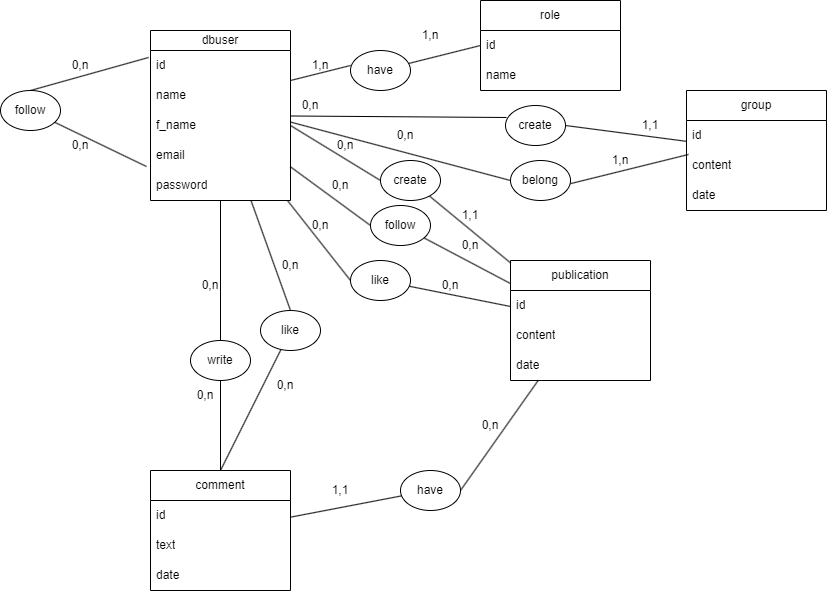

The diagram above was exported from draw.io. Its source (the exported page's mxGraphModel, read from the mxfile embedded in the PNG):
<mxGraphModel dx="1074" dy="591" grid="1" gridSize="10" guides="1" tooltips="1" connect="1" arrows="1" fold="1" page="1" pageScale="1" pageWidth="850" pageHeight="1100" math="0" shadow="0">
  <root>
    <mxCell id="0" />
    <mxCell id="1" parent="0" />
    <mxCell id="48" style="edgeStyle=none;html=1;entryX=1;entryY=0.5;entryDx=0;entryDy=0;endArrow=none;endFill=0;" parent="1" source="2" target="47" edge="1">
      <mxGeometry relative="1" as="geometry" />
    </mxCell>
    <mxCell id="2" value="publication" style="swimlane;fontStyle=0;childLayout=stackLayout;horizontal=1;startSize=30;horizontalStack=0;resizeParent=1;resizeParentMax=0;resizeLast=0;collapsible=1;marginBottom=0;whiteSpace=wrap;html=1;" parent="1" vertex="1">
      <mxGeometry x="514" y="270" width="140" height="120" as="geometry" />
    </mxCell>
    <mxCell id="3" value="id" style="text;strokeColor=none;fillColor=none;align=left;verticalAlign=middle;spacingLeft=4;spacingRight=4;overflow=hidden;points=[[0,0.5],[1,0.5]];portConstraint=eastwest;rotatable=0;whiteSpace=wrap;html=1;" parent="2" vertex="1">
      <mxGeometry y="30" width="140" height="30" as="geometry" />
    </mxCell>
    <mxCell id="4" value="content" style="text;strokeColor=none;fillColor=none;align=left;verticalAlign=middle;spacingLeft=4;spacingRight=4;overflow=hidden;points=[[0,0.5],[1,0.5]];portConstraint=eastwest;rotatable=0;whiteSpace=wrap;html=1;" parent="2" vertex="1">
      <mxGeometry y="60" width="140" height="30" as="geometry" />
    </mxCell>
    <mxCell id="25" value="date" style="text;strokeColor=none;fillColor=none;align=left;verticalAlign=middle;spacingLeft=4;spacingRight=4;overflow=hidden;points=[[0,0.5],[1,0.5]];portConstraint=eastwest;rotatable=0;whiteSpace=wrap;html=1;" parent="2" vertex="1">
      <mxGeometry y="90" width="140" height="30" as="geometry" />
    </mxCell>
    <mxCell id="45" style="edgeStyle=none;html=1;entryX=0.5;entryY=0;entryDx=0;entryDy=0;endArrow=none;endFill=0;" parent="1" source="6" target="44" edge="1">
      <mxGeometry relative="1" as="geometry" />
    </mxCell>
    <mxCell id="51" style="edgeStyle=none;html=1;entryX=0;entryY=0.5;entryDx=0;entryDy=0;endArrow=none;endFill=0;" parent="1" source="6" target="50" edge="1">
      <mxGeometry relative="1" as="geometry" />
    </mxCell>
    <mxCell id="55" style="edgeStyle=none;html=1;entryX=0.5;entryY=0;entryDx=0;entryDy=0;endArrow=none;endFill=0;" parent="1" source="6" target="54" edge="1">
      <mxGeometry relative="1" as="geometry" />
    </mxCell>
    <mxCell id="72" style="edgeStyle=none;html=1;entryX=0;entryY=0.5;entryDx=0;entryDy=0;endArrow=none;endFill=0;" parent="1" source="6" target="57" edge="1">
      <mxGeometry relative="1" as="geometry" />
    </mxCell>
    <mxCell id="91" style="edgeStyle=none;html=1;entryX=0.017;entryY=0.3;entryDx=0;entryDy=0;entryPerimeter=0;endArrow=none;endFill=0;" edge="1" parent="1" source="6" target="90">
      <mxGeometry relative="1" as="geometry" />
    </mxCell>
    <mxCell id="6" value="dbuser" style="swimlane;fontStyle=0;childLayout=stackLayout;horizontal=1;startSize=20;horizontalStack=0;resizeParent=1;resizeParentMax=0;resizeLast=0;collapsible=1;marginBottom=0;whiteSpace=wrap;html=1;" parent="1" vertex="1">
      <mxGeometry x="154" y="40" width="140" height="170" as="geometry" />
    </mxCell>
    <mxCell id="7" value="id" style="text;strokeColor=none;fillColor=none;align=left;verticalAlign=middle;spacingLeft=4;spacingRight=4;overflow=hidden;points=[[0,0.5],[1,0.5]];portConstraint=eastwest;rotatable=0;whiteSpace=wrap;html=1;" parent="6" vertex="1">
      <mxGeometry y="20" width="140" height="30" as="geometry" />
    </mxCell>
    <mxCell id="8" value="name" style="text;strokeColor=none;fillColor=none;align=left;verticalAlign=middle;spacingLeft=4;spacingRight=4;overflow=hidden;points=[[0,0.5],[1,0.5]];portConstraint=eastwest;rotatable=0;whiteSpace=wrap;html=1;" parent="6" vertex="1">
      <mxGeometry y="50" width="140" height="30" as="geometry" />
    </mxCell>
    <mxCell id="18" value="f_name" style="text;strokeColor=none;fillColor=none;align=left;verticalAlign=middle;spacingLeft=4;spacingRight=4;overflow=hidden;points=[[0,0.5],[1,0.5]];portConstraint=eastwest;rotatable=0;whiteSpace=wrap;html=1;" parent="6" vertex="1">
      <mxGeometry y="80" width="140" height="30" as="geometry" />
    </mxCell>
    <mxCell id="20" value="email" style="text;strokeColor=none;fillColor=none;align=left;verticalAlign=middle;spacingLeft=4;spacingRight=4;overflow=hidden;points=[[0,0.5],[1,0.5]];portConstraint=eastwest;rotatable=0;whiteSpace=wrap;html=1;" parent="6" vertex="1">
      <mxGeometry y="110" width="140" height="30" as="geometry" />
    </mxCell>
    <mxCell id="21" value="password" style="text;strokeColor=none;fillColor=none;align=left;verticalAlign=middle;spacingLeft=4;spacingRight=4;overflow=hidden;points=[[0,0.5],[1,0.5]];portConstraint=eastwest;rotatable=0;whiteSpace=wrap;html=1;" parent="6" vertex="1">
      <mxGeometry y="140" width="140" height="30" as="geometry" />
    </mxCell>
    <mxCell id="10" value="comment" style="swimlane;fontStyle=0;childLayout=stackLayout;horizontal=1;startSize=30;horizontalStack=0;resizeParent=1;resizeParentMax=0;resizeLast=0;collapsible=1;marginBottom=0;whiteSpace=wrap;html=1;" parent="1" vertex="1">
      <mxGeometry x="154" y="480" width="140" height="120" as="geometry" />
    </mxCell>
    <mxCell id="11" value="id" style="text;strokeColor=none;fillColor=none;align=left;verticalAlign=middle;spacingLeft=4;spacingRight=4;overflow=hidden;points=[[0,0.5],[1,0.5]];portConstraint=eastwest;rotatable=0;whiteSpace=wrap;html=1;" parent="10" vertex="1">
      <mxGeometry y="30" width="140" height="30" as="geometry" />
    </mxCell>
    <mxCell id="26" value="text" style="text;strokeColor=none;fillColor=none;align=left;verticalAlign=middle;spacingLeft=4;spacingRight=4;overflow=hidden;points=[[0,0.5],[1,0.5]];portConstraint=eastwest;rotatable=0;whiteSpace=wrap;html=1;" parent="10" vertex="1">
      <mxGeometry y="60" width="140" height="30" as="geometry" />
    </mxCell>
    <mxCell id="28" value="date" style="text;strokeColor=none;fillColor=none;align=left;verticalAlign=middle;spacingLeft=4;spacingRight=4;overflow=hidden;points=[[0,0.5],[1,0.5]];portConstraint=eastwest;rotatable=0;whiteSpace=wrap;html=1;" parent="10" vertex="1">
      <mxGeometry y="90" width="140" height="30" as="geometry" />
    </mxCell>
    <mxCell id="14" value="role" style="swimlane;fontStyle=0;childLayout=stackLayout;horizontal=1;startSize=30;horizontalStack=0;resizeParent=1;resizeParentMax=0;resizeLast=0;collapsible=1;marginBottom=0;whiteSpace=wrap;html=1;" parent="1" vertex="1">
      <mxGeometry x="484" y="10" width="140" height="90" as="geometry" />
    </mxCell>
    <mxCell id="15" value="id" style="text;strokeColor=none;fillColor=none;align=left;verticalAlign=middle;spacingLeft=4;spacingRight=4;overflow=hidden;points=[[0,0.5],[1,0.5]];portConstraint=eastwest;rotatable=0;whiteSpace=wrap;html=1;" parent="14" vertex="1">
      <mxGeometry y="30" width="140" height="30" as="geometry" />
    </mxCell>
    <mxCell id="16" value="name" style="text;strokeColor=none;fillColor=none;align=left;verticalAlign=middle;spacingLeft=4;spacingRight=4;overflow=hidden;points=[[0,0.5],[1,0.5]];portConstraint=eastwest;rotatable=0;whiteSpace=wrap;html=1;" parent="14" vertex="1">
      <mxGeometry y="60" width="140" height="30" as="geometry" />
    </mxCell>
    <mxCell id="40" style="edgeStyle=none;html=1;entryX=0;entryY=0.5;entryDx=0;entryDy=0;endArrow=none;endFill=0;" parent="1" source="37" target="15" edge="1">
      <mxGeometry relative="1" as="geometry" />
    </mxCell>
    <mxCell id="37" value="have" style="ellipse;whiteSpace=wrap;html=1;" parent="1" vertex="1">
      <mxGeometry x="354" y="60" width="60" height="40" as="geometry" />
    </mxCell>
    <mxCell id="39" style="edgeStyle=none;html=1;entryX=1;entryY=0.5;entryDx=0;entryDy=0;exitX=0;exitY=1;exitDx=0;exitDy=0;endArrow=none;endFill=0;" parent="1" source="63" target="63" edge="1">
      <mxGeometry relative="1" as="geometry" />
    </mxCell>
    <mxCell id="43" style="edgeStyle=none;html=1;endArrow=none;endFill=0;" parent="1" source="41" target="2" edge="1">
      <mxGeometry relative="1" as="geometry">
        <mxPoint x="594" y="335" as="targetPoint" />
      </mxGeometry>
    </mxCell>
    <mxCell id="41" value="create" style="ellipse;whiteSpace=wrap;html=1;" parent="1" vertex="1">
      <mxGeometry x="384" y="170" width="60" height="40" as="geometry" />
    </mxCell>
    <mxCell id="42" style="edgeStyle=none;html=1;entryX=0;entryY=0.5;entryDx=0;entryDy=0;endArrow=none;endFill=0;exitX=1;exitY=0.5;exitDx=0;exitDy=0;" parent="1" source="18" target="41" edge="1">
      <mxGeometry relative="1" as="geometry" />
    </mxCell>
    <mxCell id="46" style="edgeStyle=none;html=1;endArrow=none;endFill=0;" parent="1" source="44" target="10" edge="1">
      <mxGeometry relative="1" as="geometry" />
    </mxCell>
    <mxCell id="44" value="write" style="ellipse;whiteSpace=wrap;html=1;" parent="1" vertex="1">
      <mxGeometry x="194" y="350" width="60" height="40" as="geometry" />
    </mxCell>
    <mxCell id="49" style="edgeStyle=none;html=1;endArrow=none;endFill=0;" parent="1" source="47" target="10" edge="1">
      <mxGeometry relative="1" as="geometry" />
    </mxCell>
    <mxCell id="47" value="have" style="ellipse;whiteSpace=wrap;html=1;" parent="1" vertex="1">
      <mxGeometry x="404" y="480" width="60" height="40" as="geometry" />
    </mxCell>
    <mxCell id="52" style="edgeStyle=none;html=1;endArrow=none;endFill=0;" parent="1" source="50" target="2" edge="1">
      <mxGeometry relative="1" as="geometry" />
    </mxCell>
    <mxCell id="50" value="follow" style="ellipse;whiteSpace=wrap;html=1;" parent="1" vertex="1">
      <mxGeometry x="374" y="215" width="60" height="40" as="geometry" />
    </mxCell>
    <mxCell id="56" style="edgeStyle=none;html=1;entryX=0.5;entryY=0;entryDx=0;entryDy=0;endArrow=none;endFill=0;" parent="1" source="54" target="10" edge="1">
      <mxGeometry relative="1" as="geometry" />
    </mxCell>
    <mxCell id="54" value="like" style="ellipse;whiteSpace=wrap;html=1;" parent="1" vertex="1">
      <mxGeometry x="264" y="320" width="60" height="40" as="geometry" />
    </mxCell>
    <mxCell id="59" style="edgeStyle=none;html=1;endArrow=none;endFill=0;" parent="1" source="57" target="2" edge="1">
      <mxGeometry relative="1" as="geometry" />
    </mxCell>
    <mxCell id="57" value="like" style="ellipse;whiteSpace=wrap;html=1;" parent="1" vertex="1">
      <mxGeometry x="354" y="270" width="60" height="40" as="geometry" />
    </mxCell>
    <mxCell id="62" value="1,n" style="text;html=1;strokeColor=none;fillColor=none;align=center;verticalAlign=middle;whiteSpace=wrap;rounded=0;" parent="1" vertex="1">
      <mxGeometry x="404" y="30" width="60" height="30" as="geometry" />
    </mxCell>
    <mxCell id="63" value="1,n" style="text;html=1;strokeColor=none;fillColor=none;align=center;verticalAlign=middle;whiteSpace=wrap;rounded=0;" parent="1" vertex="1">
      <mxGeometry x="294" y="60" width="60" height="30" as="geometry" />
    </mxCell>
    <mxCell id="64" value="0,n" style="text;html=1;strokeColor=none;fillColor=none;align=center;verticalAlign=middle;whiteSpace=wrap;rounded=0;" parent="1" vertex="1">
      <mxGeometry x="319" y="140" width="60" height="30" as="geometry" />
    </mxCell>
    <mxCell id="65" value="1,1" style="text;html=1;strokeColor=none;fillColor=none;align=center;verticalAlign=middle;whiteSpace=wrap;rounded=0;" parent="1" vertex="1">
      <mxGeometry x="444" y="210" width="60" height="30" as="geometry" />
    </mxCell>
    <mxCell id="66" value="0,n" style="text;html=1;strokeColor=none;fillColor=none;align=center;verticalAlign=middle;whiteSpace=wrap;rounded=0;" parent="1" vertex="1">
      <mxGeometry x="314" y="180" width="60" height="30" as="geometry" />
    </mxCell>
    <mxCell id="67" value="0,n" style="text;html=1;strokeColor=none;fillColor=none;align=center;verticalAlign=middle;whiteSpace=wrap;rounded=0;" parent="1" vertex="1">
      <mxGeometry x="444" y="240" width="60" height="30" as="geometry" />
    </mxCell>
    <mxCell id="70" value="0,n" style="text;html=1;strokeColor=none;fillColor=none;align=center;verticalAlign=middle;whiteSpace=wrap;rounded=0;" parent="1" vertex="1">
      <mxGeometry x="424" y="280" width="60" height="30" as="geometry" />
    </mxCell>
    <mxCell id="73" value="0,n" style="text;html=1;strokeColor=none;fillColor=none;align=center;verticalAlign=middle;whiteSpace=wrap;rounded=0;" parent="1" vertex="1">
      <mxGeometry x="294" y="220" width="60" height="30" as="geometry" />
    </mxCell>
    <mxCell id="75" value="0,n" style="text;html=1;strokeColor=none;fillColor=none;align=center;verticalAlign=middle;whiteSpace=wrap;rounded=0;" parent="1" vertex="1">
      <mxGeometry x="264" y="260" width="60" height="30" as="geometry" />
    </mxCell>
    <mxCell id="77" value="0,n" style="text;html=1;strokeColor=none;fillColor=none;align=center;verticalAlign=middle;whiteSpace=wrap;rounded=0;" parent="1" vertex="1">
      <mxGeometry x="259" y="380" width="60" height="30" as="geometry" />
    </mxCell>
    <mxCell id="78" value="0,n" style="text;html=1;strokeColor=none;fillColor=none;align=center;verticalAlign=middle;whiteSpace=wrap;rounded=0;" parent="1" vertex="1">
      <mxGeometry x="184" y="280" width="60" height="30" as="geometry" />
    </mxCell>
    <mxCell id="79" value="0,n" style="text;html=1;strokeColor=none;fillColor=none;align=center;verticalAlign=middle;whiteSpace=wrap;rounded=0;" parent="1" vertex="1">
      <mxGeometry x="164" y="390" width="90" height="30" as="geometry" />
    </mxCell>
    <mxCell id="82" value="1,1" style="text;html=1;strokeColor=none;fillColor=none;align=center;verticalAlign=middle;whiteSpace=wrap;rounded=0;" parent="1" vertex="1">
      <mxGeometry x="314" y="485" width="60" height="30" as="geometry" />
    </mxCell>
    <mxCell id="83" value="0,n" style="text;html=1;strokeColor=none;fillColor=none;align=center;verticalAlign=middle;whiteSpace=wrap;rounded=0;" parent="1" vertex="1">
      <mxGeometry x="464" y="420" width="60" height="30" as="geometry" />
    </mxCell>
    <mxCell id="92" style="edgeStyle=none;html=1;endArrow=none;endFill=0;entryX=1;entryY=0.5;entryDx=0;entryDy=0;" edge="1" parent="1" source="84" target="90">
      <mxGeometry relative="1" as="geometry">
        <mxPoint x="594" y="140" as="targetPoint" />
      </mxGeometry>
    </mxCell>
    <mxCell id="84" value="group" style="swimlane;fontStyle=0;childLayout=stackLayout;horizontal=1;startSize=30;horizontalStack=0;resizeParent=1;resizeParentMax=0;resizeLast=0;collapsible=1;marginBottom=0;whiteSpace=wrap;html=1;" vertex="1" parent="1">
      <mxGeometry x="690" y="100" width="140" height="120" as="geometry" />
    </mxCell>
    <mxCell id="85" value="id" style="text;strokeColor=none;fillColor=none;align=left;verticalAlign=middle;spacingLeft=4;spacingRight=4;overflow=hidden;points=[[0,0.5],[1,0.5]];portConstraint=eastwest;rotatable=0;whiteSpace=wrap;html=1;" vertex="1" parent="84">
      <mxGeometry y="30" width="140" height="30" as="geometry" />
    </mxCell>
    <mxCell id="86" value="content" style="text;strokeColor=none;fillColor=none;align=left;verticalAlign=middle;spacingLeft=4;spacingRight=4;overflow=hidden;points=[[0,0.5],[1,0.5]];portConstraint=eastwest;rotatable=0;whiteSpace=wrap;html=1;" vertex="1" parent="84">
      <mxGeometry y="60" width="140" height="30" as="geometry" />
    </mxCell>
    <mxCell id="87" value="date" style="text;strokeColor=none;fillColor=none;align=left;verticalAlign=middle;spacingLeft=4;spacingRight=4;overflow=hidden;points=[[0,0.5],[1,0.5]];portConstraint=eastwest;rotatable=0;whiteSpace=wrap;html=1;" vertex="1" parent="84">
      <mxGeometry y="90" width="140" height="30" as="geometry" />
    </mxCell>
    <mxCell id="90" value="create" style="ellipse;whiteSpace=wrap;html=1;" vertex="1" parent="1">
      <mxGeometry x="509" y="115" width="60" height="40" as="geometry" />
    </mxCell>
    <mxCell id="93" value="0,n" style="text;html=1;strokeColor=none;fillColor=none;align=center;verticalAlign=middle;whiteSpace=wrap;rounded=0;" vertex="1" parent="1">
      <mxGeometry x="284" y="100" width="60" height="30" as="geometry" />
    </mxCell>
    <mxCell id="94" value="1,1" style="text;html=1;strokeColor=none;fillColor=none;align=center;verticalAlign=middle;whiteSpace=wrap;rounded=0;" vertex="1" parent="1">
      <mxGeometry x="624" y="120" width="60" height="30" as="geometry" />
    </mxCell>
    <mxCell id="95" value="belong" style="ellipse;whiteSpace=wrap;html=1;" vertex="1" parent="1">
      <mxGeometry x="514" y="170" width="60" height="40" as="geometry" />
    </mxCell>
    <mxCell id="96" style="edgeStyle=none;html=1;endArrow=none;endFill=0;entryX=1;entryY=0.5;entryDx=0;entryDy=0;exitX=0.014;exitY=0.133;exitDx=0;exitDy=0;exitPerimeter=0;" edge="1" parent="1" source="86">
      <mxGeometry relative="1" as="geometry">
        <mxPoint x="574" y="193.14" as="targetPoint" />
        <mxPoint x="719" y="210.0004651162791" as="sourcePoint" />
      </mxGeometry>
    </mxCell>
    <mxCell id="97" style="edgeStyle=none;html=1;endArrow=none;endFill=0;entryX=1;entryY=0.5;entryDx=0;entryDy=0;exitX=0;exitY=0.5;exitDx=0;exitDy=0;" edge="1" parent="1" source="95">
      <mxGeometry relative="1" as="geometry">
        <mxPoint x="294" y="131.57" as="targetPoint" />
        <mxPoint x="439" y="148.4304651162791" as="sourcePoint" />
      </mxGeometry>
    </mxCell>
    <mxCell id="98" value="0,n" style="text;html=1;strokeColor=none;fillColor=none;align=center;verticalAlign=middle;whiteSpace=wrap;rounded=0;" vertex="1" parent="1">
      <mxGeometry x="379" y="130" width="60" height="30" as="geometry" />
    </mxCell>
    <mxCell id="99" value="1,n" style="text;html=1;strokeColor=none;fillColor=none;align=center;verticalAlign=middle;whiteSpace=wrap;rounded=0;" vertex="1" parent="1">
      <mxGeometry x="594" y="155" width="60" height="30" as="geometry" />
    </mxCell>
    <mxCell id="102" style="edgeStyle=none;html=1;exitX=0.5;exitY=0;exitDx=0;exitDy=0;entryX=-0.014;entryY=0.233;entryDx=0;entryDy=0;entryPerimeter=0;endArrow=none;endFill=0;" edge="1" parent="1" source="100" target="7">
      <mxGeometry relative="1" as="geometry" />
    </mxCell>
    <mxCell id="104" style="edgeStyle=none;html=1;entryX=-0.029;entryY=0.867;entryDx=0;entryDy=0;entryPerimeter=0;endArrow=none;endFill=0;" edge="1" parent="1" source="100" target="20">
      <mxGeometry relative="1" as="geometry" />
    </mxCell>
    <mxCell id="100" value="follow" style="ellipse;whiteSpace=wrap;html=1;" vertex="1" parent="1">
      <mxGeometry x="4" y="100" width="60" height="40" as="geometry" />
    </mxCell>
    <mxCell id="105" value="0,n" style="text;html=1;strokeColor=none;fillColor=none;align=center;verticalAlign=middle;whiteSpace=wrap;rounded=0;" vertex="1" parent="1">
      <mxGeometry x="54" y="60" width="60" height="30" as="geometry" />
    </mxCell>
    <mxCell id="106" value="0,n" style="text;html=1;strokeColor=none;fillColor=none;align=center;verticalAlign=middle;whiteSpace=wrap;rounded=0;" vertex="1" parent="1">
      <mxGeometry x="54" y="140" width="60" height="30" as="geometry" />
    </mxCell>
  </root>
</mxGraphModel>